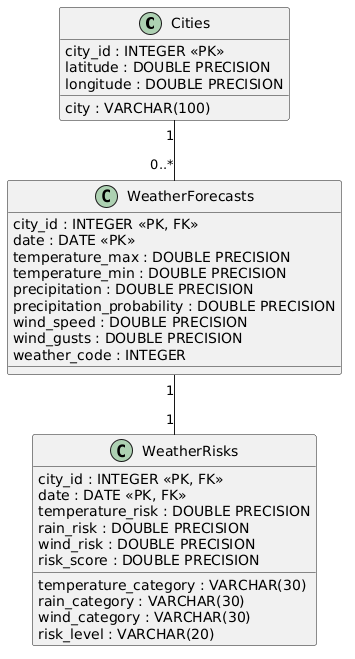

The diagram above was rendered by PlantUML. Its source (embedded in the PNG):
@startuml
class Cities {
    city_id : INTEGER <<PK>>
    city : VARCHAR(100)
    latitude : DOUBLE PRECISION
    longitude : DOUBLE PRECISION
}

class WeatherForecasts {
    city_id : INTEGER <<PK, FK>>
    date : DATE <<PK>>
    temperature_max : DOUBLE PRECISION
    temperature_min : DOUBLE PRECISION
    precipitation : DOUBLE PRECISION
    precipitation_probability : DOUBLE PRECISION
    wind_speed : DOUBLE PRECISION
    wind_gusts : DOUBLE PRECISION
    weather_code : INTEGER
}

class WeatherRisks {
    city_id : INTEGER <<PK, FK>>
    date : DATE <<PK, FK>>
    temperature_category : VARCHAR(30)
    rain_category : VARCHAR(30)
    wind_category : VARCHAR(30)
    temperature_risk : DOUBLE PRECISION
    rain_risk : DOUBLE PRECISION
    wind_risk : DOUBLE PRECISION
    risk_score : DOUBLE PRECISION
    risk_level : VARCHAR(20)
}

Cities "1" -- "0..*" WeatherForecasts
WeatherForecasts "1" -- "1" WeatherRisks
@enduml